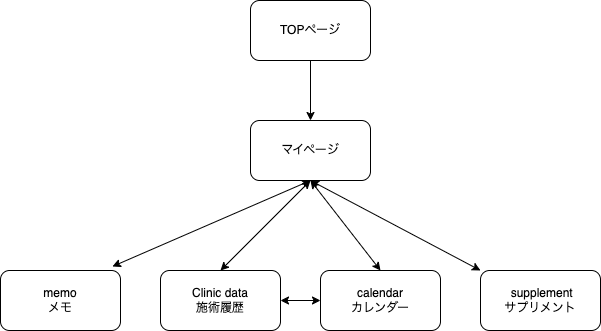

The diagram above was exported from draw.io. Its source (the exported page's mxGraphModel, read from the mxfile embedded in the PNG):
<mxGraphModel dx="736" dy="647" grid="1" gridSize="10" guides="1" tooltips="1" connect="1" arrows="1" fold="1" page="1" pageScale="1" pageWidth="827" pageHeight="1169" math="0" shadow="0">
  <root>
    <mxCell id="0" />
    <mxCell id="1" parent="0" />
    <mxCell id="2" value="TOPページ" style="rounded=1;whiteSpace=wrap;html=1;" vertex="1" parent="1">
      <mxGeometry x="270" y="120" width="120" height="60" as="geometry" />
    </mxCell>
    <mxCell id="3" value="memo&lt;br&gt;メモ" style="rounded=1;whiteSpace=wrap;html=1;" vertex="1" parent="1">
      <mxGeometry x="20" y="390" width="120" height="60" as="geometry" />
    </mxCell>
    <mxCell id="4" value="マイページ" style="rounded=1;whiteSpace=wrap;html=1;" vertex="1" parent="1">
      <mxGeometry x="270" y="240" width="120" height="60" as="geometry" />
    </mxCell>
    <mxCell id="5" value="Clinic data&lt;br&gt;施術履歴" style="rounded=1;whiteSpace=wrap;html=1;" vertex="1" parent="1">
      <mxGeometry x="180" y="390" width="120" height="60" as="geometry" />
    </mxCell>
    <mxCell id="6" value="calendar&lt;br&gt;カレンダー" style="rounded=1;whiteSpace=wrap;html=1;" vertex="1" parent="1">
      <mxGeometry x="340" y="390" width="120" height="60" as="geometry" />
    </mxCell>
    <mxCell id="7" value="&amp;nbsp;supplement&lt;br&gt;サプリメント" style="rounded=1;whiteSpace=wrap;html=1;" vertex="1" parent="1">
      <mxGeometry x="500" y="390" width="120" height="60" as="geometry" />
    </mxCell>
    <mxCell id="8" value="" style="endArrow=classic;html=1;exitX=0.5;exitY=1;exitDx=0;exitDy=0;entryX=0.5;entryY=0;entryDx=0;entryDy=0;" edge="1" parent="1" source="2" target="4">
      <mxGeometry width="50" height="50" relative="1" as="geometry">
        <mxPoint x="350" y="330" as="sourcePoint" />
        <mxPoint x="400" y="280" as="targetPoint" />
      </mxGeometry>
    </mxCell>
    <mxCell id="9" value="" style="endArrow=classic;html=1;exitX=0.5;exitY=1;exitDx=0;exitDy=0;entryX=0.5;entryY=0;entryDx=0;entryDy=0;startArrow=classic;startFill=1;" edge="1" parent="1" source="4" target="5">
      <mxGeometry width="50" height="50" relative="1" as="geometry">
        <mxPoint x="350" y="330" as="sourcePoint" />
        <mxPoint x="400" y="280" as="targetPoint" />
      </mxGeometry>
    </mxCell>
    <mxCell id="10" value="" style="endArrow=classic;startArrow=classic;html=1;entryX=0;entryY=0.5;entryDx=0;entryDy=0;exitX=1;exitY=0.5;exitDx=0;exitDy=0;" edge="1" parent="1" source="5" target="6">
      <mxGeometry width="50" height="50" relative="1" as="geometry">
        <mxPoint x="350" y="330" as="sourcePoint" />
        <mxPoint x="400" y="280" as="targetPoint" />
        <Array as="points" />
      </mxGeometry>
    </mxCell>
    <mxCell id="11" value="" style="endArrow=classic;html=1;exitX=0.5;exitY=1;exitDx=0;exitDy=0;entryX=0.933;entryY=-0.067;entryDx=0;entryDy=0;entryPerimeter=0;startArrow=classic;startFill=1;" edge="1" parent="1" source="4" target="3">
      <mxGeometry width="50" height="50" relative="1" as="geometry">
        <mxPoint x="350" y="330" as="sourcePoint" />
        <mxPoint x="400" y="280" as="targetPoint" />
      </mxGeometry>
    </mxCell>
    <mxCell id="12" value="" style="endArrow=classic;html=1;entryX=0.5;entryY=0;entryDx=0;entryDy=0;startArrow=classic;startFill=1;" edge="1" parent="1" target="6">
      <mxGeometry width="50" height="50" relative="1" as="geometry">
        <mxPoint x="330" y="300" as="sourcePoint" />
        <mxPoint x="400" y="280" as="targetPoint" />
      </mxGeometry>
    </mxCell>
    <mxCell id="13" value="" style="endArrow=classic;html=1;entryX=0;entryY=0;entryDx=0;entryDy=0;exitX=0.5;exitY=1;exitDx=0;exitDy=0;startArrow=classic;startFill=1;" edge="1" parent="1" source="4" target="7">
      <mxGeometry width="50" height="50" relative="1" as="geometry">
        <mxPoint x="390" y="300" as="sourcePoint" />
        <mxPoint x="400" y="280" as="targetPoint" />
      </mxGeometry>
    </mxCell>
  </root>
</mxGraphModel>